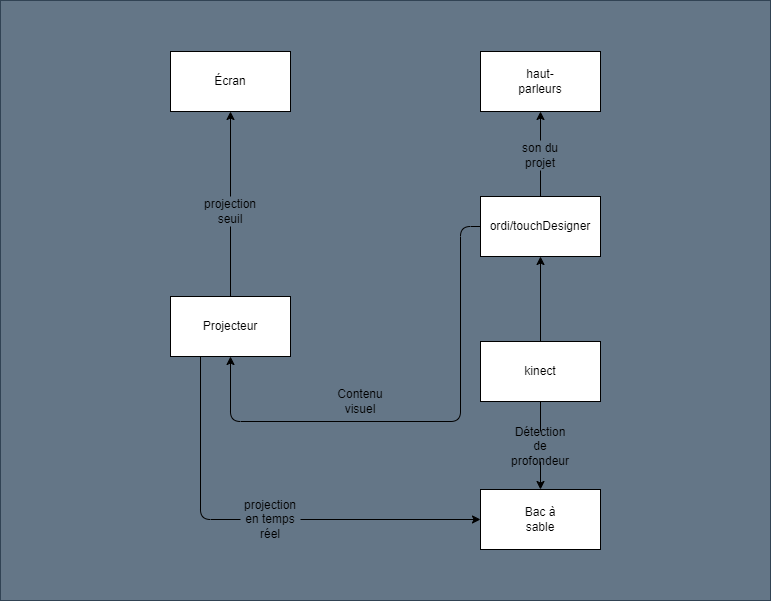

The diagram above was exported from draw.io. Its source (the exported page's mxGraphModel, read from the mxfile embedded in the PNG):
<mxGraphModel dx="1770" dy="787" grid="1" gridSize="10" guides="1" tooltips="1" connect="1" arrows="1" fold="1" page="1" pageScale="1" pageWidth="850" pageHeight="1100" math="0" shadow="0">
  <root>
    <mxCell id="0" />
    <mxCell id="30" value="background" parent="0" />
    <mxCell id="31" value="" style="rounded=0;whiteSpace=wrap;html=1;fillColor=#647687;strokeColor=#314354;fontColor=#ffffff;" vertex="1" parent="30">
      <mxGeometry x="40" y="250" width="770" height="600" as="geometry" />
    </mxCell>
    <mxCell id="1" value="main" parent="0" />
    <mxCell id="2" value="" style="rounded=0;whiteSpace=wrap;html=1;" vertex="1" parent="1">
      <mxGeometry x="520" y="739" width="120" height="60" as="geometry" />
    </mxCell>
    <mxCell id="3" value="Bac à sable" style="text;html=1;strokeColor=none;fillColor=none;align=center;verticalAlign=middle;whiteSpace=wrap;rounded=0;" vertex="1" parent="1">
      <mxGeometry x="550" y="754" width="60" height="30" as="geometry" />
    </mxCell>
    <mxCell id="4" style="edgeStyle=orthogonalEdgeStyle;html=1;exitX=0.5;exitY=1;exitDx=0;exitDy=0;entryX=0.5;entryY=0;entryDx=0;entryDy=0;startArrow=none;" edge="1" parent="1" source="18" target="2">
      <mxGeometry relative="1" as="geometry" />
    </mxCell>
    <mxCell id="35" style="edgeStyle=none;html=1;exitX=0.5;exitY=0;exitDx=0;exitDy=0;entryX=0.5;entryY=1;entryDx=0;entryDy=0;" edge="1" parent="1" source="6" target="12">
      <mxGeometry relative="1" as="geometry" />
    </mxCell>
    <mxCell id="6" value="" style="rounded=0;whiteSpace=wrap;html=1;" vertex="1" parent="1">
      <mxGeometry x="520" y="591" width="120" height="60" as="geometry" />
    </mxCell>
    <mxCell id="7" value="kinect" style="text;html=1;strokeColor=none;fillColor=none;align=center;verticalAlign=middle;whiteSpace=wrap;rounded=0;" vertex="1" parent="1">
      <mxGeometry x="550" y="606" width="60" height="30" as="geometry" />
    </mxCell>
    <mxCell id="50" style="edgeStyle=orthogonalEdgeStyle;html=1;exitX=0.5;exitY=0;exitDx=0;exitDy=0;entryX=0.5;entryY=1;entryDx=0;entryDy=0;startArrow=none;" edge="1" parent="1" source="52" target="45">
      <mxGeometry relative="1" as="geometry" />
    </mxCell>
    <mxCell id="9" value="" style="rounded=0;whiteSpace=wrap;html=1;" vertex="1" parent="1">
      <mxGeometry x="210" y="546" width="120" height="60" as="geometry" />
    </mxCell>
    <mxCell id="10" value="Projecteur" style="text;html=1;strokeColor=none;fillColor=none;align=center;verticalAlign=middle;whiteSpace=wrap;rounded=0;" vertex="1" parent="1">
      <mxGeometry x="240" y="561" width="60" height="30" as="geometry" />
    </mxCell>
    <mxCell id="37" style="edgeStyle=orthogonalEdgeStyle;html=1;exitX=0;exitY=0.5;exitDx=0;exitDy=0;entryX=0.5;entryY=1;entryDx=0;entryDy=0;" edge="1" parent="1" source="12" target="9">
      <mxGeometry relative="1" as="geometry">
        <Array as="points">
          <mxPoint x="500" y="476" />
          <mxPoint x="500" y="671" />
          <mxPoint x="270" y="671" />
        </Array>
      </mxGeometry>
    </mxCell>
    <mxCell id="49" style="edgeStyle=orthogonalEdgeStyle;html=1;exitX=0.5;exitY=0;exitDx=0;exitDy=0;entryX=0.5;entryY=1;entryDx=0;entryDy=0;startArrow=none;" edge="1" parent="1" source="56" target="48">
      <mxGeometry relative="1" as="geometry" />
    </mxCell>
    <mxCell id="12" value="" style="rounded=0;whiteSpace=wrap;html=1;" vertex="1" parent="1">
      <mxGeometry x="520" y="446" width="120" height="60" as="geometry" />
    </mxCell>
    <mxCell id="13" value="ordi/touchDesigner" style="text;html=1;strokeColor=none;fillColor=none;align=center;verticalAlign=middle;whiteSpace=wrap;rounded=0;" vertex="1" parent="1">
      <mxGeometry x="550" y="461" width="60" height="30" as="geometry" />
    </mxCell>
    <mxCell id="17" value="" style="edgeStyle=orthogonalEdgeStyle;html=1;exitX=0.5;exitY=1;exitDx=0;exitDy=0;entryX=0.5;entryY=0;entryDx=0;entryDy=0;endArrow=none;" edge="1" parent="1" source="6" target="18">
      <mxGeometry relative="1" as="geometry">
        <mxPoint x="590" y="509" as="sourcePoint" />
        <mxPoint x="590" y="739" as="targetPoint" />
      </mxGeometry>
    </mxCell>
    <mxCell id="18" value="Détection de profondeur" style="text;html=1;strokeColor=none;fillColor=none;align=center;verticalAlign=middle;whiteSpace=wrap;rounded=0;" vertex="1" parent="1">
      <mxGeometry x="550" y="681" width="60" height="30" as="geometry" />
    </mxCell>
    <mxCell id="21" value="Contenu visuel" style="text;html=1;strokeColor=none;fillColor=none;align=center;verticalAlign=middle;whiteSpace=wrap;rounded=0;" vertex="1" parent="1">
      <mxGeometry x="370" y="636" width="60" height="30" as="geometry" />
    </mxCell>
    <mxCell id="42" value="" style="edgeStyle=orthogonalEdgeStyle;html=1;exitX=0.25;exitY=1;exitDx=0;exitDy=0;entryX=0;entryY=0.5;entryDx=0;entryDy=0;endArrow=none;" edge="1" parent="1" source="9" target="41">
      <mxGeometry relative="1" as="geometry">
        <mxPoint x="240" y="606" as="sourcePoint" />
        <mxPoint x="520" y="769" as="targetPoint" />
      </mxGeometry>
    </mxCell>
    <mxCell id="44" style="edgeStyle=orthogonalEdgeStyle;html=1;exitX=1;exitY=0.5;exitDx=0;exitDy=0;" edge="1" parent="1" source="41" target="2">
      <mxGeometry relative="1" as="geometry" />
    </mxCell>
    <mxCell id="41" value="projection en temps réel" style="text;html=1;strokeColor=none;fillColor=none;align=center;verticalAlign=middle;whiteSpace=wrap;rounded=0;" vertex="1" parent="1">
      <mxGeometry x="280" y="754" width="60" height="30" as="geometry" />
    </mxCell>
    <mxCell id="45" value="" style="rounded=0;whiteSpace=wrap;html=1;" vertex="1" parent="1">
      <mxGeometry x="210" y="301" width="120" height="60" as="geometry" />
    </mxCell>
    <mxCell id="48" value="" style="rounded=0;whiteSpace=wrap;html=1;" vertex="1" parent="1">
      <mxGeometry x="520" y="301" width="120" height="60" as="geometry" />
    </mxCell>
    <mxCell id="51" value="" style="edgeStyle=orthogonalEdgeStyle;html=1;exitX=0.5;exitY=0;exitDx=0;exitDy=0;entryX=0.5;entryY=1;entryDx=0;entryDy=0;endArrow=none;" edge="1" parent="1" source="9" target="52">
      <mxGeometry relative="1" as="geometry">
        <mxPoint x="270" y="546" as="sourcePoint" />
        <mxPoint x="270" y="361" as="targetPoint" />
      </mxGeometry>
    </mxCell>
    <mxCell id="52" value="projection seuil" style="text;html=1;strokeColor=none;fillColor=none;align=center;verticalAlign=middle;whiteSpace=wrap;rounded=0;" vertex="1" parent="1">
      <mxGeometry x="240" y="446" width="60" height="30" as="geometry" />
    </mxCell>
    <mxCell id="53" value="Écran" style="text;html=1;strokeColor=none;fillColor=none;align=center;verticalAlign=middle;whiteSpace=wrap;rounded=0;" vertex="1" parent="1">
      <mxGeometry x="240" y="316" width="60" height="30" as="geometry" />
    </mxCell>
    <mxCell id="54" value="haut-parleurs" style="text;html=1;strokeColor=none;fillColor=none;align=center;verticalAlign=middle;whiteSpace=wrap;rounded=0;" vertex="1" parent="1">
      <mxGeometry x="550" y="316" width="60" height="30" as="geometry" />
    </mxCell>
    <mxCell id="55" value="" style="edgeStyle=orthogonalEdgeStyle;html=1;exitX=0.5;exitY=0;exitDx=0;exitDy=0;entryX=0.5;entryY=1;entryDx=0;entryDy=0;endArrow=none;" edge="1" parent="1" source="12" target="56">
      <mxGeometry relative="1" as="geometry">
        <mxPoint x="580" y="446" as="sourcePoint" />
        <mxPoint x="580" y="361" as="targetPoint" />
      </mxGeometry>
    </mxCell>
    <mxCell id="56" value="son du projet" style="text;html=1;strokeColor=none;fillColor=none;align=center;verticalAlign=middle;whiteSpace=wrap;rounded=0;" vertex="1" parent="1">
      <mxGeometry x="550" y="390" width="60" height="30" as="geometry" />
    </mxCell>
  </root>
</mxGraphModel>